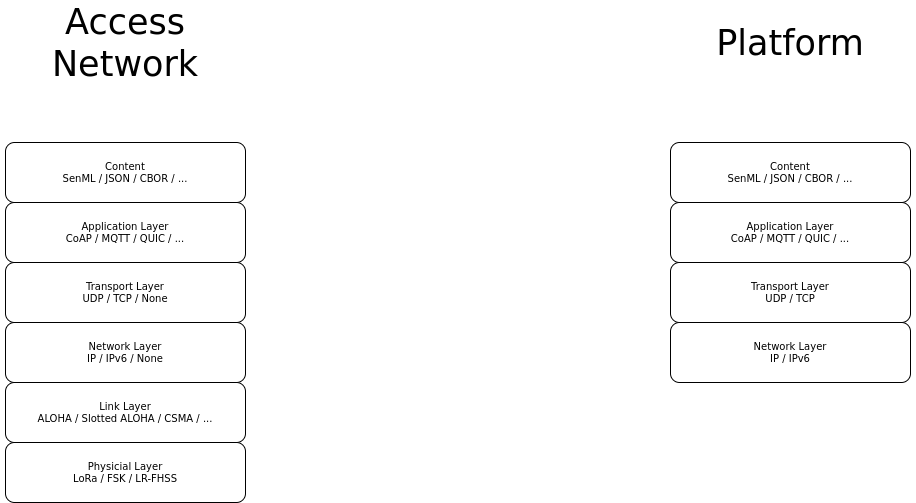

The diagram above was exported from draw.io. Its source (the exported page's mxGraphModel, read from the mxfile embedded in the PNG):
<mxGraphModel dx="1422" dy="845" grid="1" gridSize="10" guides="1" tooltips="1" connect="1" arrows="1" fold="1" page="1" pageScale="1" pageWidth="1100" pageHeight="850" math="0" shadow="0">
  <root>
    <mxCell id="ebISlFzrJQpZ-JY0soxZ-0" />
    <mxCell id="ebISlFzrJQpZ-JY0soxZ-1" parent="ebISlFzrJQpZ-JY0soxZ-0" />
    <mxCell id="ebISlFzrJQpZ-JY0soxZ-3" value="Application Layer&lt;br&gt;CoAP / MQTT / QUIC / ..." style="rounded=1;whiteSpace=wrap;html=1;fontFamily=Helvetica;fontSize=10;fillColor=default;" vertex="1" parent="ebISlFzrJQpZ-JY0soxZ-1">
      <mxGeometry x="90" y="360" width="240" height="60" as="geometry" />
    </mxCell>
    <mxCell id="ebISlFzrJQpZ-JY0soxZ-4" value="Transport Layer&lt;br&gt;UDP / TCP / None" style="rounded=1;whiteSpace=wrap;html=1;fontFamily=Helvetica;fontSize=10;fillColor=default;" vertex="1" parent="ebISlFzrJQpZ-JY0soxZ-1">
      <mxGeometry x="90" y="420" width="240" height="60" as="geometry" />
    </mxCell>
    <mxCell id="ebISlFzrJQpZ-JY0soxZ-5" value="Network Layer&lt;br&gt;IP / IPv6 / None" style="rounded=1;whiteSpace=wrap;html=1;fontFamily=Helvetica;fontSize=10;fillColor=default;" vertex="1" parent="ebISlFzrJQpZ-JY0soxZ-1">
      <mxGeometry x="90" y="480" width="240" height="60" as="geometry" />
    </mxCell>
    <mxCell id="ebISlFzrJQpZ-JY0soxZ-6" value="Link Layer&lt;br&gt;ALOHA / Slotted ALOHA / CSMA / ..." style="rounded=1;whiteSpace=wrap;html=1;fontFamily=Helvetica;fontSize=10;fillColor=default;" vertex="1" parent="ebISlFzrJQpZ-JY0soxZ-1">
      <mxGeometry x="90" y="540" width="240" height="60" as="geometry" />
    </mxCell>
    <mxCell id="ebISlFzrJQpZ-JY0soxZ-7" value="Physicial Layer&lt;br&gt;LoRa / FSK / LR-FHSS" style="rounded=1;whiteSpace=wrap;html=1;fontFamily=Helvetica;fontSize=10;fillColor=default;" vertex="1" parent="ebISlFzrJQpZ-JY0soxZ-1">
      <mxGeometry x="90" y="600" width="240" height="60" as="geometry" />
    </mxCell>
    <mxCell id="ebISlFzrJQpZ-JY0soxZ-8" value="Access Network" style="text;html=1;strokeColor=none;fillColor=none;align=center;verticalAlign=middle;whiteSpace=wrap;rounded=0;fontFamily=Helvetica;fontSize=35;" vertex="1" parent="ebISlFzrJQpZ-JY0soxZ-1">
      <mxGeometry x="85" y="160" width="250" height="80" as="geometry" />
    </mxCell>
    <mxCell id="ebISlFzrJQpZ-JY0soxZ-9" value="Content&lt;br&gt;SenML / JSON / CBOR / ..." style="rounded=1;whiteSpace=wrap;html=1;fontFamily=Helvetica;fontSize=10;fillColor=default;" vertex="1" parent="ebISlFzrJQpZ-JY0soxZ-1">
      <mxGeometry x="90" y="300" width="240" height="60" as="geometry" />
    </mxCell>
    <mxCell id="ebISlFzrJQpZ-JY0soxZ-10" value="Application Layer&lt;br&gt;CoAP / MQTT / QUIC / ..." style="rounded=1;whiteSpace=wrap;html=1;fontFamily=Helvetica;fontSize=10;fillColor=default;" vertex="1" parent="ebISlFzrJQpZ-JY0soxZ-1">
      <mxGeometry x="755" y="360" width="240" height="60" as="geometry" />
    </mxCell>
    <mxCell id="ebISlFzrJQpZ-JY0soxZ-11" value="Transport Layer&lt;br&gt;UDP / TCP" style="rounded=1;whiteSpace=wrap;html=1;fontFamily=Helvetica;fontSize=10;fillColor=default;" vertex="1" parent="ebISlFzrJQpZ-JY0soxZ-1">
      <mxGeometry x="755" y="420" width="240" height="60" as="geometry" />
    </mxCell>
    <mxCell id="ebISlFzrJQpZ-JY0soxZ-12" value="Network Layer&lt;br&gt;IP / IPv6" style="rounded=1;whiteSpace=wrap;html=1;fontFamily=Helvetica;fontSize=10;fillColor=default;" vertex="1" parent="ebISlFzrJQpZ-JY0soxZ-1">
      <mxGeometry x="755" y="480" width="240" height="60" as="geometry" />
    </mxCell>
    <mxCell id="ebISlFzrJQpZ-JY0soxZ-15" value="Platform" style="text;html=1;strokeColor=none;fillColor=none;align=center;verticalAlign=middle;whiteSpace=wrap;rounded=0;fontFamily=Helvetica;fontSize=35;" vertex="1" parent="ebISlFzrJQpZ-JY0soxZ-1">
      <mxGeometry x="750" y="160" width="250" height="80" as="geometry" />
    </mxCell>
    <mxCell id="ebISlFzrJQpZ-JY0soxZ-16" value="Content&lt;br&gt;SenML / JSON / CBOR / ..." style="rounded=1;whiteSpace=wrap;html=1;fontFamily=Helvetica;fontSize=10;fillColor=default;" vertex="1" parent="ebISlFzrJQpZ-JY0soxZ-1">
      <mxGeometry x="755" y="300" width="240" height="60" as="geometry" />
    </mxCell>
  </root>
</mxGraphModel>